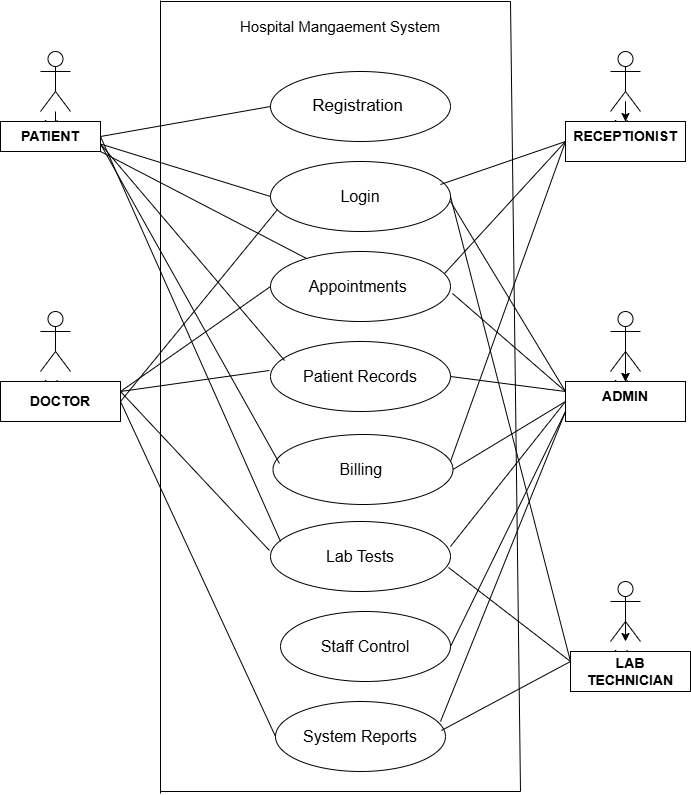

The diagram above was exported from draw.io. Its source (the exported page's mxGraphModel, read from the mxfile embedded in the PNG):
<mxGraphModel dx="856" dy="521" grid="1" gridSize="10" guides="1" tooltips="1" connect="1" arrows="1" fold="1" page="1" pageScale="1" pageWidth="850" pageHeight="1100" math="0" shadow="0">
  <root>
    <mxCell id="0" />
    <mxCell id="1" parent="0" />
    <mxCell id="8XNKz6v7L96cbeOk2U5x-13" edge="1" parent="1" source="8XNKz6v7L96cbeOk2U5x-1" style="edgeStyle=orthogonalEdgeStyle;rounded=0;orthogonalLoop=1;jettySize=auto;html=1;" target="8XNKz6v7L96cbeOk2U5x-12" value="">
      <mxGeometry relative="1" as="geometry" />
    </mxCell>
    <mxCell id="8XNKz6v7L96cbeOk2U5x-14" edge="1" parent="1" source="8XNKz6v7L96cbeOk2U5x-1" style="edgeStyle=orthogonalEdgeStyle;rounded=0;orthogonalLoop=1;jettySize=auto;html=1;exitX=0.5;exitY=0.5;exitDx=0;exitDy=0;exitPerimeter=0;" target="8XNKz6v7L96cbeOk2U5x-12">
      <mxGeometry relative="1" as="geometry" />
    </mxCell>
    <mxCell id="8XNKz6v7L96cbeOk2U5x-1" parent="1" style="shape=umlActor;verticalLabelPosition=bottom;verticalAlign=top;html=1;outlineConnect=0;" value="Actor" vertex="1">
      <mxGeometry height="60" width="30" x="680" y="320" as="geometry" />
    </mxCell>
    <mxCell id="8XNKz6v7L96cbeOk2U5x-11" edge="1" parent="1" source="8XNKz6v7L96cbeOk2U5x-2" style="edgeStyle=orthogonalEdgeStyle;rounded=0;orthogonalLoop=1;jettySize=auto;html=1;" target="8XNKz6v7L96cbeOk2U5x-10" value="">
      <mxGeometry relative="1" as="geometry" />
    </mxCell>
    <mxCell id="8XNKz6v7L96cbeOk2U5x-2" parent="1" style="shape=umlActor;verticalLabelPosition=bottom;verticalAlign=top;html=1;outlineConnect=0;" value="Actor" vertex="1">
      <mxGeometry height="60" width="30" x="680" y="60" as="geometry" />
    </mxCell>
    <mxCell id="8XNKz6v7L96cbeOk2U5x-3" parent="1" style="shape=umlActor;verticalLabelPosition=bottom;verticalAlign=top;html=1;outlineConnect=0;" value="Actor" vertex="1">
      <mxGeometry height="60" width="30" x="110" y="320" as="geometry" />
    </mxCell>
    <mxCell id="8XNKz6v7L96cbeOk2U5x-7" edge="1" parent="1" source="8XNKz6v7L96cbeOk2U5x-4" style="edgeStyle=orthogonalEdgeStyle;rounded=0;orthogonalLoop=1;jettySize=auto;html=1;" target="8XNKz6v7L96cbeOk2U5x-6" value="">
      <mxGeometry relative="1" as="geometry" />
    </mxCell>
    <mxCell id="8XNKz6v7L96cbeOk2U5x-4" parent="1" style="shape=umlActor;verticalLabelPosition=bottom;verticalAlign=top;html=1;outlineConnect=0;" value="Actor" vertex="1">
      <mxGeometry height="60" width="30" x="110" y="60" as="geometry" />
    </mxCell>
    <mxCell id="8XNKz6v7L96cbeOk2U5x-15" edge="1" parent="1" source="8XNKz6v7L96cbeOk2U5x-5" style="edgeStyle=orthogonalEdgeStyle;rounded=0;orthogonalLoop=1;jettySize=auto;html=1;exitX=0.5;exitY=0.5;exitDx=0;exitDy=0;exitPerimeter=0;">
      <mxGeometry relative="1" as="geometry">
        <mxPoint x="695" y="650" as="targetPoint" />
      </mxGeometry>
    </mxCell>
    <mxCell id="8XNKz6v7L96cbeOk2U5x-5" parent="1" style="shape=umlActor;verticalLabelPosition=bottom;verticalAlign=top;html=1;outlineConnect=0;" value="Actor" vertex="1">
      <mxGeometry height="60" width="30" x="680" y="590" as="geometry" />
    </mxCell>
    <mxCell id="8XNKz6v7L96cbeOk2U5x-6" parent="1" style="whiteSpace=wrap;html=1;verticalAlign=top;" value="&lt;font style=&quot;font-size: 14px;&quot;&gt;&lt;b&gt;PATIENT&lt;/b&gt;&lt;/font&gt;" vertex="1">
      <mxGeometry height="30" width="100" x="70" y="130" as="geometry" />
    </mxCell>
    <mxCell id="8XNKz6v7L96cbeOk2U5x-9" parent="1" style="whiteSpace=wrap;html=1;" value="&lt;b&gt;&lt;font style=&quot;font-size: 14px;&quot;&gt;DOCTOR&lt;/font&gt;&lt;/b&gt;" vertex="1">
      <mxGeometry height="40" width="120" x="70" y="390" as="geometry" />
    </mxCell>
    <mxCell id="8XNKz6v7L96cbeOk2U5x-10" parent="1" style="whiteSpace=wrap;html=1;verticalAlign=top;" value="&lt;b&gt;&lt;font style=&quot;font-size: 14px;&quot;&gt;RECEPTIONIST&lt;/font&gt;&lt;/b&gt;" vertex="1">
      <mxGeometry height="40" width="120" x="635" y="130" as="geometry" />
    </mxCell>
    <mxCell id="8XNKz6v7L96cbeOk2U5x-12" parent="1" style="whiteSpace=wrap;html=1;verticalAlign=top;" value="&lt;b&gt;&lt;font style=&quot;font-size: 14px;&quot;&gt;ADMIN&lt;/font&gt;&lt;/b&gt;" vertex="1">
      <mxGeometry height="40" width="120" x="635" y="390" as="geometry" />
    </mxCell>
    <mxCell id="8XNKz6v7L96cbeOk2U5x-16" parent="1" style="whiteSpace=wrap;html=1;" value="&lt;b&gt;&lt;font style=&quot;font-size: 14px;&quot;&gt;LAB TECHNICIAN&lt;/font&gt;&lt;/b&gt;" vertex="1">
      <mxGeometry height="40" width="120" x="640" y="660" as="geometry" />
    </mxCell>
    <mxCell id="8XNKz6v7L96cbeOk2U5x-17" parent="1" style="ellipse;whiteSpace=wrap;html=1;" value="&lt;font style=&quot;font-size: 17px;&quot;&gt;Registration&amp;nbsp;&lt;/font&gt;" vertex="1">
      <mxGeometry height="70" width="180" x="340" y="80" as="geometry" />
    </mxCell>
    <mxCell id="8XNKz6v7L96cbeOk2U5x-18" parent="1" style="ellipse;whiteSpace=wrap;html=1;" value="&lt;font style=&quot;font-size: 16px;&quot;&gt;Login&lt;/font&gt;" vertex="1">
      <mxGeometry height="70" width="180" x="340" y="170" as="geometry" />
    </mxCell>
    <mxCell id="8XNKz6v7L96cbeOk2U5x-19" parent="1" style="ellipse;whiteSpace=wrap;html=1;" value="&lt;font style=&quot;font-size: 16px;&quot;&gt;Appointments&amp;nbsp;&lt;/font&gt;" vertex="1">
      <mxGeometry height="70" width="180" x="340" y="260" as="geometry" />
    </mxCell>
    <mxCell id="8XNKz6v7L96cbeOk2U5x-20" parent="1" style="ellipse;whiteSpace=wrap;html=1;" value="&lt;font style=&quot;font-size: 16px;&quot;&gt;Patient Records&lt;/font&gt;" vertex="1">
      <mxGeometry height="70" width="180" x="340" y="350" as="geometry" />
    </mxCell>
    <mxCell id="8XNKz6v7L96cbeOk2U5x-21" parent="1" style="ellipse;whiteSpace=wrap;html=1;" value="&lt;font style=&quot;font-size: 16px;&quot;&gt;Billing&amp;nbsp;&lt;/font&gt;" vertex="1">
      <mxGeometry height="70" width="180" x="342.5" y="443" as="geometry" />
    </mxCell>
    <mxCell id="8XNKz6v7L96cbeOk2U5x-22" parent="1" style="ellipse;whiteSpace=wrap;html=1;" value="&lt;font style=&quot;font-size: 16px;&quot;&gt;System Reports&lt;/font&gt;" vertex="1">
      <mxGeometry height="70" width="170" x="345" y="710" as="geometry" />
    </mxCell>
    <mxCell id="8XNKz6v7L96cbeOk2U5x-23" parent="1" style="ellipse;whiteSpace=wrap;html=1;" value="&lt;font style=&quot;font-size: 16px;&quot;&gt;Staff Control&lt;/font&gt;" vertex="1">
      <mxGeometry height="70" width="170" x="350" y="620" as="geometry" />
    </mxCell>
    <mxCell id="8XNKz6v7L96cbeOk2U5x-24" parent="1" style="ellipse;whiteSpace=wrap;html=1;" value="&lt;font style=&quot;font-size: 16px;&quot;&gt;Lab Tests&lt;/font&gt;" vertex="1">
      <mxGeometry height="70" width="180" x="340" y="530" as="geometry" />
    </mxCell>
    <mxCell id="8XNKz6v7L96cbeOk2U5x-25" edge="1" parent="1" source="8XNKz6v7L96cbeOk2U5x-22" style="endArrow=none;html=1;rounded=0;exitX=0.976;exitY=0.414;exitDx=0;exitDy=0;exitPerimeter=0;" value="">
      <mxGeometry height="50" relative="1" width="50" as="geometry">
        <mxPoint x="480" y="640" as="sourcePoint" />
        <mxPoint x="640" y="670" as="targetPoint" />
      </mxGeometry>
    </mxCell>
    <mxCell id="8XNKz6v7L96cbeOk2U5x-26" edge="1" parent="1" source="8XNKz6v7L96cbeOk2U5x-24" style="endArrow=none;html=1;rounded=0;entryX=0;entryY=0.25;entryDx=0;entryDy=0;exitX=0.989;exitY=0.657;exitDx=0;exitDy=0;exitPerimeter=0;" target="8XNKz6v7L96cbeOk2U5x-16" value="">
      <mxGeometry height="50" relative="1" width="50" as="geometry">
        <mxPoint x="400" y="520" as="sourcePoint" />
        <mxPoint x="450" y="470" as="targetPoint" />
      </mxGeometry>
    </mxCell>
    <mxCell id="8XNKz6v7L96cbeOk2U5x-27" edge="1" parent="1" source="8XNKz6v7L96cbeOk2U5x-18" style="endArrow=none;html=1;rounded=0;exitX=1;exitY=0.5;exitDx=0;exitDy=0;" value="">
      <mxGeometry height="50" relative="1" width="50" as="geometry">
        <mxPoint x="400" y="520" as="sourcePoint" />
        <mxPoint x="640" y="670" as="targetPoint" />
      </mxGeometry>
    </mxCell>
    <mxCell id="8XNKz6v7L96cbeOk2U5x-28" edge="1" parent="1" style="endArrow=none;html=1;rounded=0;entryX=0;entryY=0.25;entryDx=0;entryDy=0;" target="8XNKz6v7L96cbeOk2U5x-12" value="">
      <mxGeometry height="50" relative="1" width="50" as="geometry">
        <mxPoint x="520" y="210" as="sourcePoint" />
        <mxPoint x="450" y="230" as="targetPoint" />
      </mxGeometry>
    </mxCell>
    <mxCell id="8XNKz6v7L96cbeOk2U5x-29" edge="1" parent="1" source="8XNKz6v7L96cbeOk2U5x-19" style="endArrow=none;html=1;rounded=0;entryX=0;entryY=0.25;entryDx=0;entryDy=0;exitX=1.011;exitY=0.6;exitDx=0;exitDy=0;exitPerimeter=0;" target="8XNKz6v7L96cbeOk2U5x-12" value="">
      <mxGeometry height="50" relative="1" width="50" as="geometry">
        <mxPoint x="400" y="280" as="sourcePoint" />
        <mxPoint x="450" y="230" as="targetPoint" />
      </mxGeometry>
    </mxCell>
    <mxCell id="8XNKz6v7L96cbeOk2U5x-30" edge="1" parent="1" source="8XNKz6v7L96cbeOk2U5x-20" style="endArrow=none;html=1;rounded=0;entryX=0;entryY=0.25;entryDx=0;entryDy=0;exitX=1;exitY=0.5;exitDx=0;exitDy=0;" target="8XNKz6v7L96cbeOk2U5x-12" value="">
      <mxGeometry height="50" relative="1" width="50" as="geometry">
        <mxPoint x="400" y="280" as="sourcePoint" />
        <mxPoint x="450" y="230" as="targetPoint" />
      </mxGeometry>
    </mxCell>
    <mxCell id="8XNKz6v7L96cbeOk2U5x-31" edge="1" parent="1" source="8XNKz6v7L96cbeOk2U5x-21" style="endArrow=none;html=1;rounded=0;entryX=0;entryY=0.5;entryDx=0;entryDy=0;exitX=1;exitY=0.5;exitDx=0;exitDy=0;" target="8XNKz6v7L96cbeOk2U5x-12" value="">
      <mxGeometry height="50" relative="1" width="50" as="geometry">
        <mxPoint x="400" y="280" as="sourcePoint" />
        <mxPoint x="450" y="230" as="targetPoint" />
      </mxGeometry>
    </mxCell>
    <mxCell id="8XNKz6v7L96cbeOk2U5x-32" edge="1" parent="1" source="8XNKz6v7L96cbeOk2U5x-24" style="endArrow=none;html=1;rounded=0;entryX=0;entryY=0.5;entryDx=0;entryDy=0;exitX=1;exitY=0.357;exitDx=0;exitDy=0;exitPerimeter=0;" target="8XNKz6v7L96cbeOk2U5x-12" value="">
      <mxGeometry height="50" relative="1" width="50" as="geometry">
        <mxPoint x="400" y="420" as="sourcePoint" />
        <mxPoint x="450" y="370" as="targetPoint" />
      </mxGeometry>
    </mxCell>
    <mxCell id="8XNKz6v7L96cbeOk2U5x-33" edge="1" parent="1" source="8XNKz6v7L96cbeOk2U5x-23" style="endArrow=none;html=1;rounded=0;exitX=1;exitY=0.5;exitDx=0;exitDy=0;entryX=0;entryY=0.75;entryDx=0;entryDy=0;" target="8XNKz6v7L96cbeOk2U5x-12" value="">
      <mxGeometry height="50" relative="1" width="50" as="geometry">
        <mxPoint x="400" y="420" as="sourcePoint" />
        <mxPoint x="630" y="400" as="targetPoint" />
      </mxGeometry>
    </mxCell>
    <mxCell id="8XNKz6v7L96cbeOk2U5x-34" edge="1" parent="1" style="endArrow=none;html=1;rounded=0;entryX=0;entryY=0.75;entryDx=0;entryDy=0;" target="8XNKz6v7L96cbeOk2U5x-12" value="">
      <mxGeometry height="50" relative="1" width="50" as="geometry">
        <mxPoint x="510" y="730" as="sourcePoint" />
        <mxPoint x="450" y="590" as="targetPoint" />
      </mxGeometry>
    </mxCell>
    <mxCell id="8XNKz6v7L96cbeOk2U5x-35" edge="1" parent="1" source="8XNKz6v7L96cbeOk2U5x-18" style="endArrow=none;html=1;rounded=0;entryX=0;entryY=0.5;entryDx=0;entryDy=0;exitX=0.944;exitY=0.329;exitDx=0;exitDy=0;exitPerimeter=0;" target="8XNKz6v7L96cbeOk2U5x-10" value="">
      <mxGeometry height="50" relative="1" width="50" as="geometry">
        <mxPoint x="400" y="270" as="sourcePoint" />
        <mxPoint x="450" y="220" as="targetPoint" />
      </mxGeometry>
    </mxCell>
    <mxCell id="8XNKz6v7L96cbeOk2U5x-36" edge="1" parent="1" source="8XNKz6v7L96cbeOk2U5x-19" style="endArrow=none;html=1;rounded=0;entryX=0;entryY=0.5;entryDx=0;entryDy=0;exitX=0.967;exitY=0.314;exitDx=0;exitDy=0;exitPerimeter=0;" target="8XNKz6v7L96cbeOk2U5x-10" value="">
      <mxGeometry height="50" relative="1" width="50" as="geometry">
        <mxPoint x="400" y="270" as="sourcePoint" />
        <mxPoint x="450" y="220" as="targetPoint" />
      </mxGeometry>
    </mxCell>
    <mxCell id="8XNKz6v7L96cbeOk2U5x-37" edge="1" parent="1" source="8XNKz6v7L96cbeOk2U5x-21" style="endArrow=none;html=1;rounded=0;entryX=0;entryY=0.5;entryDx=0;entryDy=0;exitX=0.986;exitY=0.386;exitDx=0;exitDy=0;exitPerimeter=0;" target="8XNKz6v7L96cbeOk2U5x-10" value="">
      <mxGeometry height="50" relative="1" width="50" as="geometry">
        <mxPoint x="400" y="270" as="sourcePoint" />
        <mxPoint x="450" y="220" as="targetPoint" />
      </mxGeometry>
    </mxCell>
    <mxCell id="8XNKz6v7L96cbeOk2U5x-38" edge="1" parent="1" source="8XNKz6v7L96cbeOk2U5x-24" style="endArrow=none;html=1;rounded=0;entryX=1;entryY=0.25;entryDx=0;entryDy=0;exitX=-0.006;exitY=0.414;exitDx=0;exitDy=0;exitPerimeter=0;" target="8XNKz6v7L96cbeOk2U5x-9" value="">
      <mxGeometry height="50" relative="1" width="50" as="geometry">
        <mxPoint x="400" y="430" as="sourcePoint" />
        <mxPoint x="450" y="380" as="targetPoint" />
      </mxGeometry>
    </mxCell>
    <mxCell id="8XNKz6v7L96cbeOk2U5x-39" edge="1" parent="1" source="8XNKz6v7L96cbeOk2U5x-9" style="endArrow=none;html=1;rounded=0;exitX=1;exitY=0.25;exitDx=0;exitDy=0;entryX=0;entryY=0.5;entryDx=0;entryDy=0;" target="8XNKz6v7L96cbeOk2U5x-19" value="">
      <mxGeometry height="50" relative="1" width="50" as="geometry">
        <mxPoint x="400" y="430" as="sourcePoint" />
        <mxPoint x="450" y="380" as="targetPoint" />
      </mxGeometry>
    </mxCell>
    <mxCell id="8XNKz6v7L96cbeOk2U5x-40" edge="1" parent="1" source="8XNKz6v7L96cbeOk2U5x-9" style="endArrow=none;html=1;rounded=0;exitX=1;exitY=0.25;exitDx=0;exitDy=0;entryX=-0.006;entryY=0.414;entryDx=0;entryDy=0;entryPerimeter=0;" target="8XNKz6v7L96cbeOk2U5x-20" value="">
      <mxGeometry height="50" relative="1" width="50" as="geometry">
        <mxPoint x="200" y="410" as="sourcePoint" />
        <mxPoint x="450" y="380" as="targetPoint" />
      </mxGeometry>
    </mxCell>
    <mxCell id="8XNKz6v7L96cbeOk2U5x-41" edge="1" parent="1" source="8XNKz6v7L96cbeOk2U5x-9" style="endArrow=none;html=1;rounded=0;exitX=1;exitY=0.5;exitDx=0;exitDy=0;entryX=0.039;entryY=0.686;entryDx=0;entryDy=0;entryPerimeter=0;" target="8XNKz6v7L96cbeOk2U5x-18" value="">
      <mxGeometry height="50" relative="1" width="50" as="geometry">
        <mxPoint x="400" y="430" as="sourcePoint" />
        <mxPoint x="450" y="380" as="targetPoint" />
      </mxGeometry>
    </mxCell>
    <mxCell id="8XNKz6v7L96cbeOk2U5x-42" edge="1" parent="1" source="8XNKz6v7L96cbeOk2U5x-9" style="endArrow=none;html=1;rounded=0;exitX=1;exitY=0.5;exitDx=0;exitDy=0;entryX=0;entryY=0.5;entryDx=0;entryDy=0;" target="8XNKz6v7L96cbeOk2U5x-22" value="">
      <mxGeometry height="50" relative="1" width="50" as="geometry">
        <mxPoint x="400" y="430" as="sourcePoint" />
        <mxPoint x="450" y="380" as="targetPoint" />
      </mxGeometry>
    </mxCell>
    <mxCell id="8XNKz6v7L96cbeOk2U5x-43" edge="1" parent="1" source="8XNKz6v7L96cbeOk2U5x-6" style="endArrow=none;html=1;rounded=0;exitX=1;exitY=0.5;exitDx=0;exitDy=0;entryX=0;entryY=0.5;entryDx=0;entryDy=0;" target="8XNKz6v7L96cbeOk2U5x-17" value="">
      <mxGeometry height="50" relative="1" width="50" as="geometry">
        <mxPoint x="400" y="390" as="sourcePoint" />
        <mxPoint x="450" y="340" as="targetPoint" />
      </mxGeometry>
    </mxCell>
    <mxCell id="8XNKz6v7L96cbeOk2U5x-44" edge="1" parent="1" source="8XNKz6v7L96cbeOk2U5x-6" style="endArrow=none;html=1;rounded=0;exitX=1;exitY=0.75;exitDx=0;exitDy=0;entryX=0;entryY=0.5;entryDx=0;entryDy=0;" target="8XNKz6v7L96cbeOk2U5x-18" value="">
      <mxGeometry height="50" relative="1" width="50" as="geometry">
        <mxPoint x="400" y="310" as="sourcePoint" />
        <mxPoint x="450" y="260" as="targetPoint" />
      </mxGeometry>
    </mxCell>
    <mxCell id="8XNKz6v7L96cbeOk2U5x-45" edge="1" parent="1" source="8XNKz6v7L96cbeOk2U5x-6" style="endArrow=none;html=1;rounded=0;exitX=1;exitY=1;exitDx=0;exitDy=0;" target="8XNKz6v7L96cbeOk2U5x-19" value="">
      <mxGeometry height="50" relative="1" width="50" as="geometry">
        <mxPoint x="400" y="310" as="sourcePoint" />
        <mxPoint x="450" y="260" as="targetPoint" />
      </mxGeometry>
    </mxCell>
    <mxCell id="8XNKz6v7L96cbeOk2U5x-46" edge="1" parent="1" source="8XNKz6v7L96cbeOk2U5x-6" style="endArrow=none;html=1;rounded=0;exitX=1;exitY=0.75;exitDx=0;exitDy=0;entryX=0.078;entryY=0.271;entryDx=0;entryDy=0;entryPerimeter=0;" target="8XNKz6v7L96cbeOk2U5x-20" value="">
      <mxGeometry height="50" relative="1" width="50" as="geometry">
        <mxPoint x="400" y="310" as="sourcePoint" />
        <mxPoint x="450" y="260" as="targetPoint" />
      </mxGeometry>
    </mxCell>
    <mxCell id="8XNKz6v7L96cbeOk2U5x-47" edge="1" parent="1" source="8XNKz6v7L96cbeOk2U5x-6" style="endArrow=none;html=1;rounded=0;entryX=0.036;entryY=0.414;entryDx=0;entryDy=0;entryPerimeter=0;exitX=1;exitY=0.75;exitDx=0;exitDy=0;" target="8XNKz6v7L96cbeOk2U5x-21" value="">
      <mxGeometry height="50" relative="1" width="50" as="geometry">
        <mxPoint x="180" y="150" as="sourcePoint" />
        <mxPoint x="450" y="260" as="targetPoint" />
      </mxGeometry>
    </mxCell>
    <mxCell id="8XNKz6v7L96cbeOk2U5x-48" edge="1" parent="1" source="8XNKz6v7L96cbeOk2U5x-24" style="endArrow=none;html=1;rounded=0;entryX=1;entryY=0.5;entryDx=0;entryDy=0;exitX=0.056;exitY=0.286;exitDx=0;exitDy=0;exitPerimeter=0;" target="8XNKz6v7L96cbeOk2U5x-6" value="">
      <mxGeometry height="50" relative="1" width="50" as="geometry">
        <mxPoint x="400" y="310" as="sourcePoint" />
        <mxPoint x="450" y="260" as="targetPoint" />
      </mxGeometry>
    </mxCell>
    <mxCell id="WQJqkH48Jy0jB-PTa08s-2" edge="1" parent="1" style="endArrow=none;html=1;rounded=0;" value="">
      <mxGeometry height="50" relative="1" width="50" as="geometry">
        <mxPoint x="230" y="10" as="sourcePoint" />
        <mxPoint x="580" y="10" as="targetPoint" />
      </mxGeometry>
    </mxCell>
    <mxCell id="WQJqkH48Jy0jB-PTa08s-3" edge="1" parent="1" style="endArrow=none;html=1;rounded=0;" value="">
      <mxGeometry height="50" relative="1" width="50" as="geometry">
        <mxPoint x="230" y="802" as="sourcePoint" />
        <mxPoint x="230" y="9" as="targetPoint" />
      </mxGeometry>
    </mxCell>
    <mxCell id="WQJqkH48Jy0jB-PTa08s-4" edge="1" parent="1" style="endArrow=none;html=1;rounded=0;" value="">
      <mxGeometry height="50" relative="1" width="50" as="geometry">
        <mxPoint x="230" y="800" as="sourcePoint" />
        <mxPoint x="590" y="800" as="targetPoint" />
      </mxGeometry>
    </mxCell>
    <mxCell id="WQJqkH48Jy0jB-PTa08s-5" edge="1" parent="1" style="endArrow=none;html=1;rounded=0;" value="">
      <mxGeometry height="50" relative="1" width="50" as="geometry">
        <mxPoint x="590" y="800" as="sourcePoint" />
        <mxPoint x="580" y="10" as="targetPoint" />
      </mxGeometry>
    </mxCell>
    <mxCell id="WQJqkH48Jy0jB-PTa08s-6" parent="1" style="text;html=1;whiteSpace=wrap;strokeColor=none;fillColor=none;align=center;verticalAlign=middle;rounded=0;autosize=1;resizable=0;" value="&lt;font style=&quot;font-size: 15px;&quot;&gt;Hospital Mangaement System&lt;/font&gt;" vertex="1">
      <mxGeometry height="30" width="220" x="300" y="20" as="geometry" />
    </mxCell>
  </root>
</mxGraphModel>